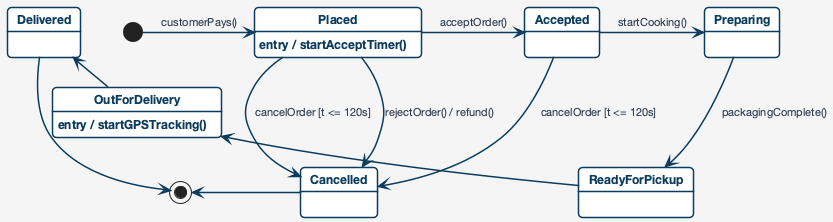

The diagram above was rendered by PlantUML. Its source (embedded in the PNG):
@startuml
skinparam backgroundColor #f5f5f5
skinparam defaultFontName "Helvetica Neue", Arial, sans-serif
skinparam roundCorner 8
skinparam shadowing false

skinparam state {
  BackgroundColor #ffffff
  BorderColor #0b3c5d
  BorderThickness 1.5
  FontColor #0b3c5d
  FontSize 12
  FontStyle bold
  StartColor #0b3c5d
  EndColor #0b3c5d
}

skinparam arrow {
  Color #0b3c5d
  FontColor #334155
  FontSize 11
  Thickness 1.5
}

[*] -right-> Placed : customerPays()

state Placed {
  Placed : entry / startAcceptTimer()
}

state OutForDelivery {
  OutForDelivery : entry / startGPSTracking()
}

Placed -right-> Accepted : acceptOrder()
Accepted -right-> Preparing : startCooking()
Preparing -down-> ReadyForPickup : packagingComplete()
ReadyForPickup -left-> OutForDelivery : courierPickedUp()
OutForDelivery -left-> Delivered : confirmDropoff()
Delivered -down-> [*]

Placed -down-> Cancelled : rejectOrder() / refund()
Placed -down-> Cancelled : cancelOrder [t <= 120s]
Accepted -down-> Cancelled : cancelOrder [t <= 120s]
Cancelled -left-> [*]

@enduml